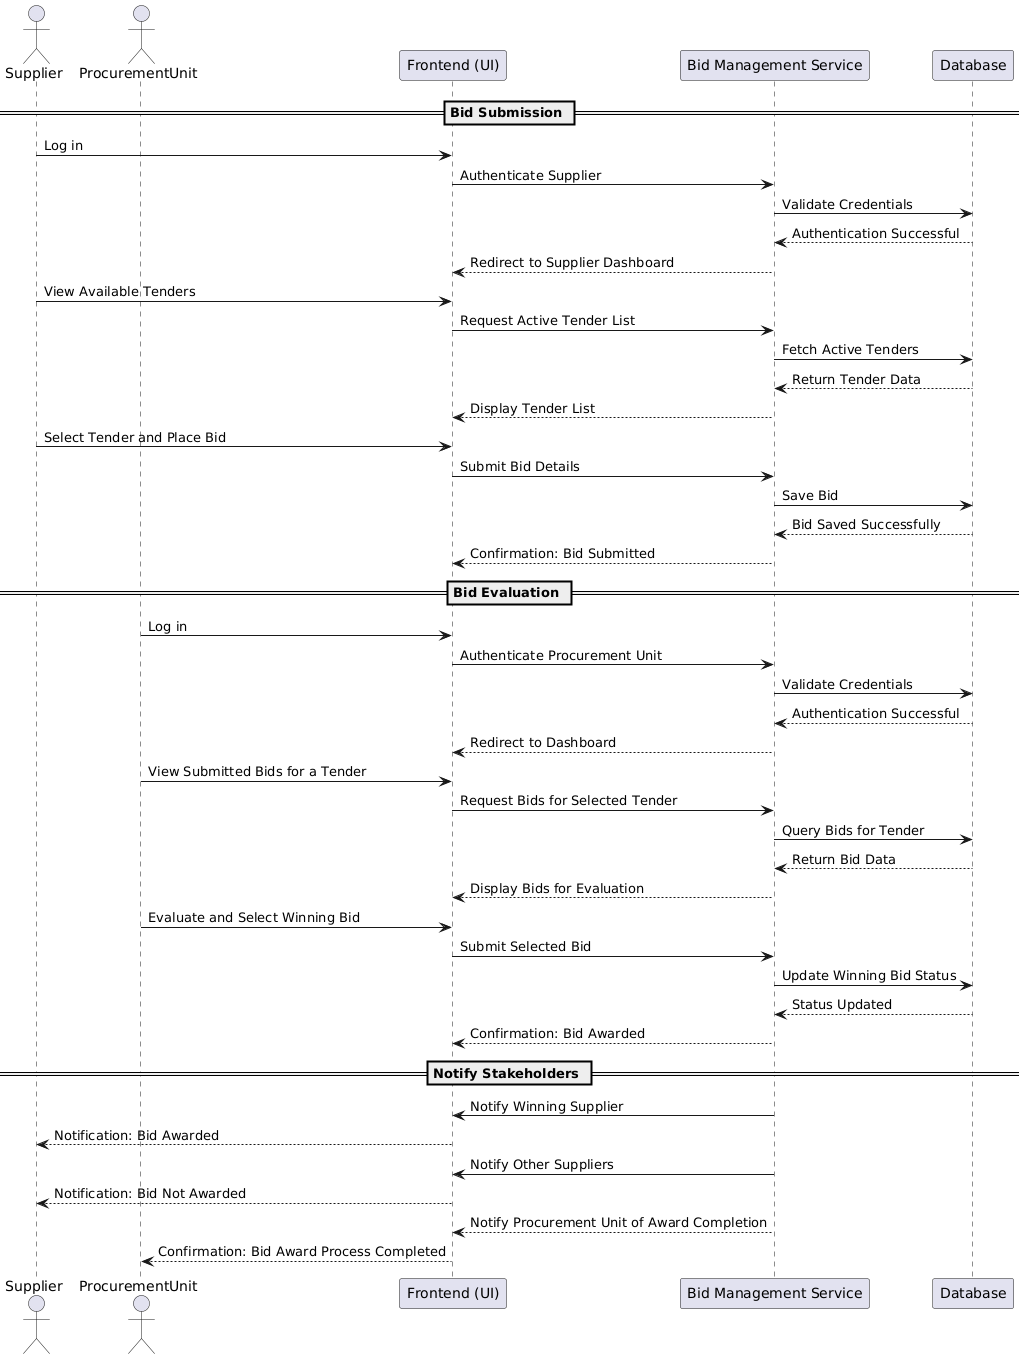

The diagram above was rendered by PlantUML. Its source (embedded in the PNG):
@startuml
actor Supplier as SUP
actor ProcurementUnit as PU
participant "Frontend (UI)" as UI
participant "Bid Management Service" as BMS
participant "Database" as DB

== Bid Submission ==
SUP -> UI : Log in
UI -> BMS : Authenticate Supplier
BMS -> DB : Validate Credentials
DB --> BMS : Authentication Successful
BMS --> UI : Redirect to Supplier Dashboard

SUP -> UI : View Available Tenders
UI -> BMS : Request Active Tender List
BMS -> DB : Fetch Active Tenders
DB --> BMS : Return Tender Data
BMS --> UI : Display Tender List

SUP -> UI : Select Tender and Place Bid
UI -> BMS : Submit Bid Details
BMS -> DB : Save Bid
DB --> BMS : Bid Saved Successfully
BMS --> UI : Confirmation: Bid Submitted

== Bid Evaluation ==
PU -> UI : Log in
UI -> BMS : Authenticate Procurement Unit
BMS -> DB : Validate Credentials
DB --> BMS : Authentication Successful
BMS --> UI : Redirect to Dashboard

PU -> UI : View Submitted Bids for a Tender
UI -> BMS : Request Bids for Selected Tender
BMS -> DB : Query Bids for Tender
DB --> BMS : Return Bid Data
BMS --> UI : Display Bids for Evaluation

PU -> UI : Evaluate and Select Winning Bid
UI -> BMS : Submit Selected Bid
BMS -> DB : Update Winning Bid Status
DB --> BMS : Status Updated
BMS --> UI : Confirmation: Bid Awarded

== Notify Stakeholders ==
BMS -> UI : Notify Winning Supplier
UI --> SUP : Notification: Bid Awarded
BMS -> UI : Notify Other Suppliers
UI --> SUP : Notification: Bid Not Awarded
BMS --> UI : Notify Procurement Unit of Award Completion
UI --> PU : Confirmation: Bid Award Process Completed
@enduml